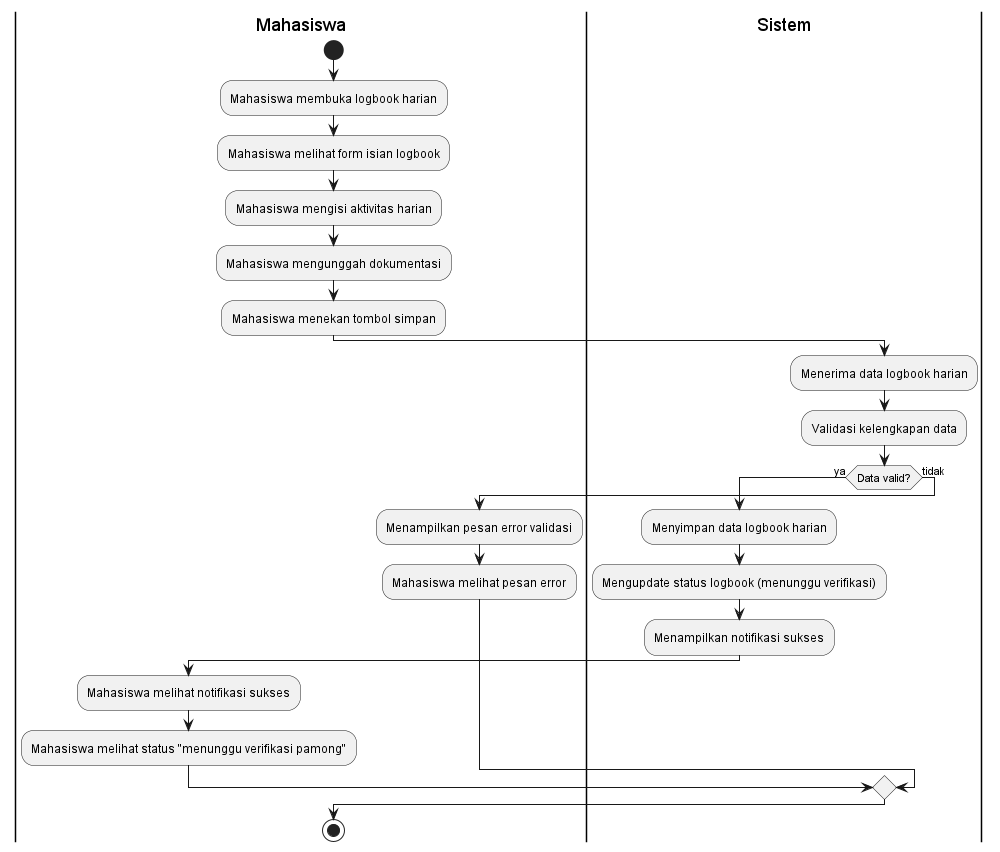

The diagram above was rendered by PlantUML. Its source (embedded in the PNG):
@startuml
|Mahasiswa|
start
:Mahasiswa membuka logbook harian;
:Mahasiswa melihat form isian logbook;
:Mahasiswa mengisi aktivitas harian;
:Mahasiswa mengunggah dokumentasi;
:Mahasiswa menekan tombol simpan;

|Sistem|
:Menerima data logbook harian;
:Validasi kelengkapan data;
if (Data valid?) then (ya)
  :Menyimpan data logbook harian;
  :Mengupdate status logbook (menunggu verifikasi);
  :Menampilkan notifikasi sukses;
  |Mahasiswa|
  :Mahasiswa melihat notifikasi sukses;
  :Mahasiswa melihat status "menunggu verifikasi pamong";
else (tidak)
  :Menampilkan pesan error validasi;
  |Mahasiswa|
  :Mahasiswa melihat pesan error;
endif
stop
@enduml